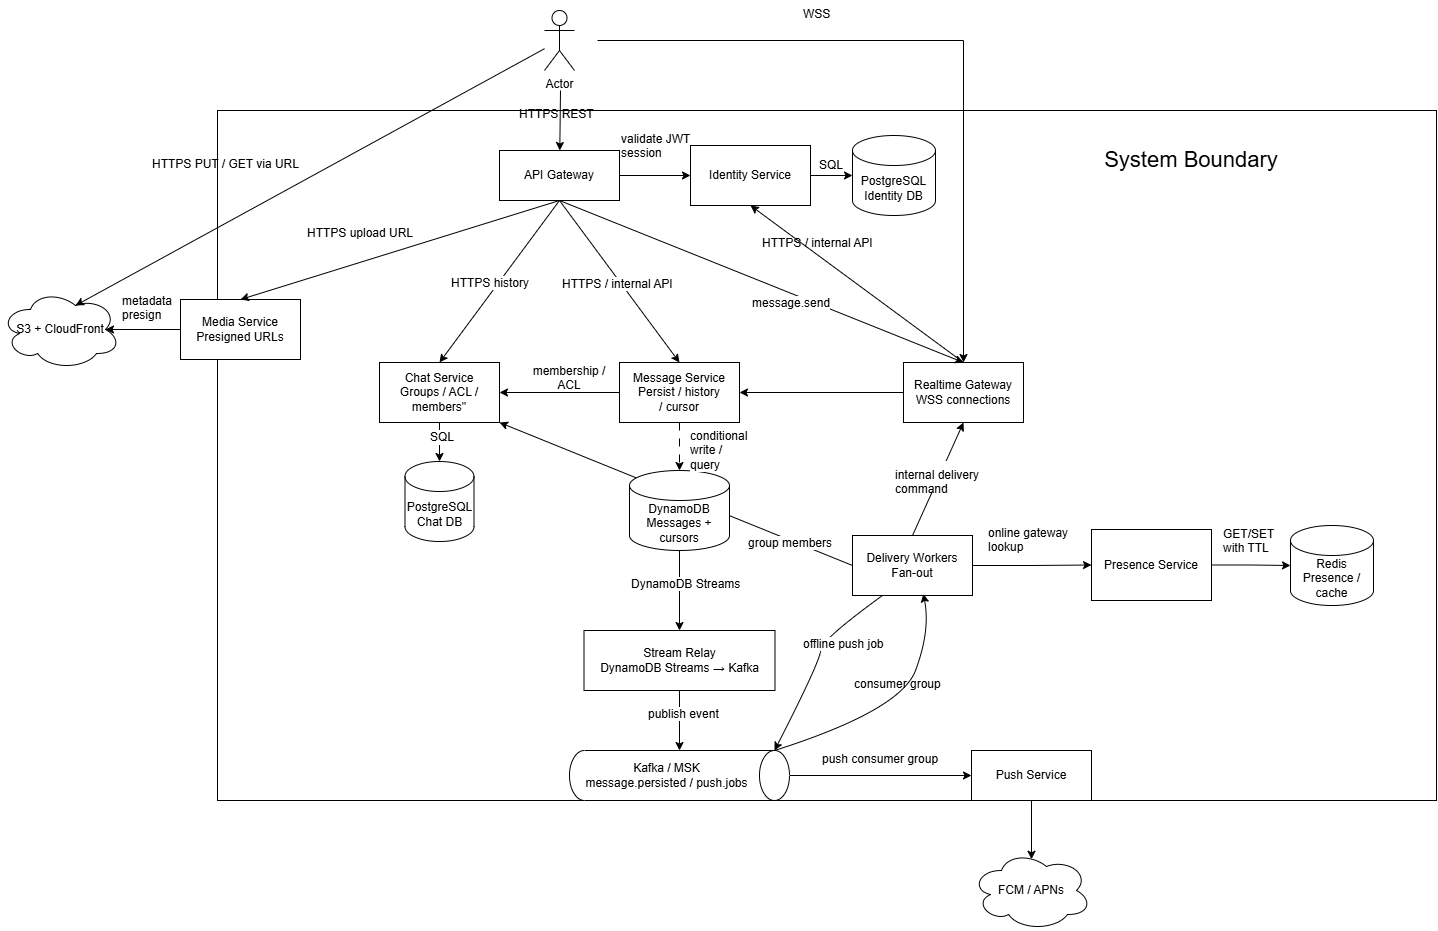

The diagram above was exported from draw.io. Its source (the exported page's mxGraphModel, read from the mxfile embedded in the PNG):
<mxGraphModel dx="1984" dy="631" grid="1" gridSize="10" guides="1" tooltips="1" connect="1" arrows="1" fold="1" page="1" pageScale="1" pageWidth="827" pageHeight="1169" math="0" shadow="0">
  <root>
    <mxCell id="0" />
    <mxCell id="1" parent="0" />
    <mxCell id="QW1cyYmWUl5Yp-r4qF4V-83" parent="1" style="rounded=0;whiteSpace=wrap;html=1;fontColor=none;noLabel=1;textOpacity=0;fillColor=none;" value="" vertex="1">
      <mxGeometry height="690" width="1219" x="57" y="130" as="geometry" />
    </mxCell>
    <mxCell id="QW1cyYmWUl5Yp-r4qF4V-76" edge="1" parent="1" source="QW1cyYmWUl5Yp-r4qF4V-8" style="endArrow=classic;html=1;rounded=0;defaultLabelBackgroundColor=page;exitX=0;exitY=0.5;exitDx=0;exitDy=0;entryX=1;entryY=1;entryDx=0;entryDy=0;" target="QW1cyYmWUl5Yp-r4qF4V-9" value="">
      <mxGeometry height="50" relative="1" width="50" as="geometry">
        <mxPoint x="220" y="700" as="sourcePoint" />
        <mxPoint x="270" y="650" as="targetPoint" />
      </mxGeometry>
    </mxCell>
    <mxCell id="DQX-8l4Y4pnk9EsQcE0J-1" parent="1" style="shape=umlActor;verticalLabelPosition=bottom;verticalAlign=top;html=1;outlineConnect=0;labelPerimeter=1;" value="Actor" vertex="1">
      <mxGeometry height="60" width="30" x="384" y="30" as="geometry" />
    </mxCell>
    <mxCell id="QW1cyYmWUl5Yp-r4qF4V-49" edge="1" parent="1" source="QW1cyYmWUl5Yp-r4qF4V-1" style="edgeStyle=orthogonalEdgeStyle;rounded=0;orthogonalLoop=1;jettySize=auto;html=1;exitX=1;exitY=0.5;exitDx=0;exitDy=0;entryX=0;entryY=0.5;entryDx=0;entryDy=0;defaultLabelBackgroundColor=page;" target="QW1cyYmWUl5Yp-r4qF4V-14">
      <mxGeometry relative="1" as="geometry" />
    </mxCell>
    <mxCell id="QW1cyYmWUl5Yp-r4qF4V-1" parent="1" style="rounded=0;whiteSpace=wrap;html=1;" value="API Gateway" vertex="1">
      <mxGeometry height="50" width="120" x="339" y="170" as="geometry" />
    </mxCell>
    <mxCell id="QW1cyYmWUl5Yp-r4qF4V-2" parent="1" style="rounded=0;whiteSpace=wrap;html=1;" value="Message Service&lt;div&gt;&lt;span style=&quot;background-color: transparent; color: light-dark(#000000, var(--ge-light-color, #ffffff));&quot;&gt;Persist /&amp;nbsp;&lt;/span&gt;&lt;span style=&quot;background-color: transparent; color: light-dark(#000000, var(--ge-light-color, #ffffff));&quot;&gt;history /&amp;nbsp;&lt;/span&gt;&lt;span style=&quot;background-color: transparent; color: light-dark(#000000, var(--ge-light-color, #ffffff));&quot;&gt;cursor&lt;/span&gt;&lt;/div&gt;" vertex="1">
      <mxGeometry height="60" width="120" x="459" y="382" as="geometry" />
    </mxCell>
    <mxCell id="QW1cyYmWUl5Yp-r4qF4V-55" edge="1" parent="1" source="QW1cyYmWUl5Yp-r4qF4V-3" style="edgeStyle=orthogonalEdgeStyle;rounded=0;orthogonalLoop=1;jettySize=auto;html=1;entryX=0.5;entryY=0;entryDx=0;entryDy=0;defaultLabelBackgroundColor=page;" target="QW1cyYmWUl5Yp-r4qF4V-6">
      <mxGeometry relative="1" as="geometry" />
    </mxCell>
    <mxCell id="QW1cyYmWUl5Yp-r4qF4V-3" parent="1" style="shape=cylinder3;whiteSpace=wrap;html=1;boundedLbl=1;backgroundOutline=1;size=15;" value="DynamoDB&lt;div&gt;Messages + cursors&lt;/div&gt;" vertex="1">
      <mxGeometry height="80" width="100" x="469" y="490" as="geometry" />
    </mxCell>
    <mxCell id="QW1cyYmWUl5Yp-r4qF4V-4" parent="1" style="rounded=0;whiteSpace=wrap;html=1;" value="Media Service&lt;div&gt;Presigned URLs&lt;/div&gt;" vertex="1">
      <mxGeometry height="60" width="120" x="20" y="319" as="geometry" />
    </mxCell>
    <mxCell id="QW1cyYmWUl5Yp-r4qF4V-5" parent="1" style="ellipse;shape=cloud;whiteSpace=wrap;html=1;perimeter=cloudPerimeter;" value="S3 + CloudFront" vertex="1">
      <mxGeometry height="80" width="120" x="-160" y="309" as="geometry" />
    </mxCell>
    <mxCell id="QW1cyYmWUl5Yp-r4qF4V-6" parent="1" style="rounded=0;whiteSpace=wrap;html=1;" value="Stream Relay&lt;div&gt;&lt;span style=&quot;background-color: transparent; color: light-dark(#000000, var(--ge-light-color, #ffffff));&quot;&gt;DynamoDB Streams → Kafka&lt;/span&gt;&lt;/div&gt;" vertex="1">
      <mxGeometry height="60" width="191" x="423.5" y="650" as="geometry" />
    </mxCell>
    <mxCell id="QW1cyYmWUl5Yp-r4qF4V-7" parent="1" style="shape=cylinder3;whiteSpace=wrap;html=1;boundedLbl=1;backgroundOutline=1;size=15;rotation=90;align=center;verticalAlign=middle;horizontal=0;" value="Kafka / MSK&lt;div&gt;message.persisted / push.jobs&lt;/div&gt;" vertex="1">
      <mxGeometry height="220" width="50" x="494" y="685" as="geometry" />
    </mxCell>
    <mxCell id="QW1cyYmWUl5Yp-r4qF4V-79" edge="1" parent="1" source="QW1cyYmWUl5Yp-r4qF4V-8" style="edgeStyle=orthogonalEdgeStyle;rounded=0;orthogonalLoop=1;jettySize=auto;html=1;exitX=1;exitY=0.5;exitDx=0;exitDy=0;entryX=0;entryY=0.5;entryDx=0;entryDy=0;defaultLabelBackgroundColor=page;" target="QW1cyYmWUl5Yp-r4qF4V-11">
      <mxGeometry relative="1" as="geometry" />
    </mxCell>
    <mxCell id="QW1cyYmWUl5Yp-r4qF4V-8" parent="1" style="rounded=0;whiteSpace=wrap;html=1;" value="Delivery Workers&lt;div&gt;Fan-out&lt;/div&gt;" vertex="1">
      <mxGeometry height="60" width="120" x="692" y="555" as="geometry" />
    </mxCell>
    <mxCell id="QW1cyYmWUl5Yp-r4qF4V-9" parent="1" style="rounded=0;whiteSpace=wrap;html=1;" value="Chat Service&lt;div&gt;Groups / ACL / members&quot;&lt;/div&gt;" vertex="1">
      <mxGeometry height="60" width="120" x="219" y="382" as="geometry" />
    </mxCell>
    <mxCell id="QW1cyYmWUl5Yp-r4qF4V-10" parent="1" style="shape=cylinder3;whiteSpace=wrap;html=1;boundedLbl=1;backgroundOutline=1;size=15;" value="PostgreSQL&lt;div&gt;Chat DB&lt;/div&gt;" vertex="1">
      <mxGeometry height="80" width="69" x="244.5" y="481" as="geometry" />
    </mxCell>
    <mxCell id="QW1cyYmWUl5Yp-r4qF4V-11" parent="1" style="rounded=0;whiteSpace=wrap;html=1;" value="Presence Service" vertex="1">
      <mxGeometry height="71" width="120" x="931" y="549" as="geometry" />
    </mxCell>
    <mxCell id="QW1cyYmWUl5Yp-r4qF4V-13" parent="1" style="rounded=0;whiteSpace=wrap;html=1;" value="Realtime Gateway&lt;div&gt;WSS connections&lt;/div&gt;" vertex="1">
      <mxGeometry height="60" width="120" x="743" y="382" as="geometry" />
    </mxCell>
    <mxCell id="QW1cyYmWUl5Yp-r4qF4V-14" parent="1" style="rounded=0;whiteSpace=wrap;html=1;" value="Identity Service" vertex="1">
      <mxGeometry height="60" width="120" x="530" y="165" as="geometry" />
    </mxCell>
    <mxCell id="QW1cyYmWUl5Yp-r4qF4V-15" parent="1" style="shape=cylinder3;whiteSpace=wrap;html=1;boundedLbl=1;backgroundOutline=1;size=15;" value="PostgreSQL&lt;div&gt;Identity DB&lt;/div&gt;" vertex="1">
      <mxGeometry height="80" width="83" x="692" y="155" as="geometry" />
    </mxCell>
    <mxCell id="QW1cyYmWUl5Yp-r4qF4V-17" edge="1" parent="1" source="QW1cyYmWUl5Yp-r4qF4V-1" style="endArrow=classic;html=1;rounded=0;defaultLabelBackgroundColor=page;exitX=0.5;exitY=1;exitDx=0;exitDy=0;entryX=0.5;entryY=0;entryDx=0;entryDy=0;" target="QW1cyYmWUl5Yp-r4qF4V-2" value="">
      <mxGeometry height="50" relative="1" width="50" as="geometry">
        <mxPoint x="360" y="320" as="sourcePoint" />
        <mxPoint x="410" y="270" as="targetPoint" />
      </mxGeometry>
    </mxCell>
    <mxCell id="QW1cyYmWUl5Yp-r4qF4V-18" edge="1" parent="1" source="QW1cyYmWUl5Yp-r4qF4V-1" style="endArrow=classic;html=1;rounded=0;defaultLabelBackgroundColor=page;exitX=0.5;exitY=1;exitDx=0;exitDy=0;entryX=0.5;entryY=0;entryDx=0;entryDy=0;" target="QW1cyYmWUl5Yp-r4qF4V-9" value="">
      <mxGeometry height="50" relative="1" width="50" as="geometry">
        <mxPoint x="360" y="320" as="sourcePoint" />
        <mxPoint x="410" y="270" as="targetPoint" />
      </mxGeometry>
    </mxCell>
    <mxCell id="QW1cyYmWUl5Yp-r4qF4V-19" edge="1" parent="1" source="QW1cyYmWUl5Yp-r4qF4V-9" style="endArrow=classic;html=1;rounded=0;defaultLabelBackgroundColor=page;entryX=0.5;entryY=0;entryDx=0;entryDy=0;entryPerimeter=0;" target="QW1cyYmWUl5Yp-r4qF4V-10" value="">
      <mxGeometry height="50" relative="1" width="50" as="geometry">
        <mxPoint x="350" y="369" as="sourcePoint" />
        <mxPoint x="400" y="319" as="targetPoint" />
      </mxGeometry>
    </mxCell>
    <mxCell id="QW1cyYmWUl5Yp-r4qF4V-20" parent="1" style="text;whiteSpace=wrap;labelBackgroundColor=default;" value="HTTPS / internal API" vertex="1">
      <mxGeometry height="20" width="140" x="400" y="290" as="geometry" />
    </mxCell>
    <mxCell id="QW1cyYmWUl5Yp-r4qF4V-21" edge="1" parent="1" source="QW1cyYmWUl5Yp-r4qF4V-2" style="endArrow=classic;html=1;rounded=0;defaultLabelBackgroundColor=page;entryX=1;entryY=0.5;entryDx=0;entryDy=0;" target="QW1cyYmWUl5Yp-r4qF4V-9" value="">
      <mxGeometry height="50" relative="1" width="50" as="geometry">
        <mxPoint x="350" y="369" as="sourcePoint" />
        <mxPoint x="400" y="319" as="targetPoint" />
      </mxGeometry>
    </mxCell>
    <mxCell id="QW1cyYmWUl5Yp-r4qF4V-22" parent="1" style="text;whiteSpace=wrap;align=center;" value="membership / ACL" vertex="1">
      <mxGeometry height="20" width="100" x="359" y="377" as="geometry" />
    </mxCell>
    <mxCell id="QW1cyYmWUl5Yp-r4qF4V-24" parent="1" style="text;html=1;whiteSpace=wrap;strokeColor=none;fillColor=none;align=center;verticalAlign=middle;rounded=0;labelBackgroundColor=default;" value="SQL" vertex="1">
      <mxGeometry height="20" width="60" x="252" y="447" as="geometry" />
    </mxCell>
    <mxCell id="QW1cyYmWUl5Yp-r4qF4V-25" parent="1" style="text;whiteSpace=wrap;labelBackgroundColor=default;" value="HTTPS history" vertex="1">
      <mxGeometry height="20" width="83" x="289" y="289" as="geometry" />
    </mxCell>
    <mxCell id="QW1cyYmWUl5Yp-r4qF4V-26" edge="1" parent="1" style="endArrow=classic;html=1;rounded=0;defaultLabelBackgroundColor=page;" target="QW1cyYmWUl5Yp-r4qF4V-1" value="">
      <mxGeometry height="50" relative="1" width="50" as="geometry">
        <mxPoint x="400" y="110" as="sourcePoint" />
        <mxPoint x="400" y="260" as="targetPoint" />
      </mxGeometry>
    </mxCell>
    <mxCell id="QW1cyYmWUl5Yp-r4qF4V-27" parent="1" style="text;whiteSpace=wrap;" value="HTTPS REST" vertex="1">
      <mxGeometry height="30" width="83" x="357" y="120" as="geometry" />
    </mxCell>
    <mxCell id="QW1cyYmWUl5Yp-r4qF4V-28" edge="1" parent="1" source="QW1cyYmWUl5Yp-r4qF4V-1" style="endArrow=classic;html=1;rounded=0;defaultLabelBackgroundColor=page;entryX=0.5;entryY=0;entryDx=0;entryDy=0;exitX=0.5;exitY=1;exitDx=0;exitDy=0;" target="QW1cyYmWUl5Yp-r4qF4V-4" value="">
      <mxGeometry height="50" relative="1" width="50" as="geometry">
        <mxPoint x="350" y="340" as="sourcePoint" />
        <mxPoint x="400" y="290" as="targetPoint" />
      </mxGeometry>
    </mxCell>
    <mxCell id="QW1cyYmWUl5Yp-r4qF4V-29" parent="1" style="text;whiteSpace=wrap;" value="HTTPS upload URL" vertex="1">
      <mxGeometry height="30" width="140" x="145" y="239" as="geometry" />
    </mxCell>
    <mxCell id="QW1cyYmWUl5Yp-r4qF4V-30" edge="1" parent="1" source="QW1cyYmWUl5Yp-r4qF4V-4" style="endArrow=classic;html=1;rounded=0;defaultLabelBackgroundColor=page;exitX=0;exitY=0.5;exitDx=0;exitDy=0;" target="QW1cyYmWUl5Yp-r4qF4V-5" value="">
      <mxGeometry height="50" relative="1" width="50" as="geometry">
        <mxPoint x="250" y="429" as="sourcePoint" />
        <mxPoint x="300" y="379" as="targetPoint" />
      </mxGeometry>
    </mxCell>
    <mxCell id="QW1cyYmWUl5Yp-r4qF4V-31" parent="1" style="text;whiteSpace=wrap;" value="metadata&#10;presign" vertex="1">
      <mxGeometry height="35" width="51" x="-40" y="306.5" as="geometry" />
    </mxCell>
    <mxCell id="QW1cyYmWUl5Yp-r4qF4V-32" edge="1" parent="1" source="DQX-8l4Y4pnk9EsQcE0J-1" style="endArrow=classic;html=1;rounded=0;defaultLabelBackgroundColor=page;entryX=0.625;entryY=0.2;entryDx=0;entryDy=0;entryPerimeter=0;" target="QW1cyYmWUl5Yp-r4qF4V-5" value="">
      <mxGeometry height="50" relative="1" width="50" as="geometry">
        <mxPoint x="440" y="110" as="sourcePoint" />
        <mxPoint x="190" y="350" as="targetPoint" />
      </mxGeometry>
    </mxCell>
    <mxCell id="QW1cyYmWUl5Yp-r4qF4V-33" parent="1" style="text;whiteSpace=wrap;" value="HTTPS PUT / GET via URL" vertex="1">
      <mxGeometry height="30" width="180" x="-10" y="170" as="geometry" />
    </mxCell>
    <mxCell id="QW1cyYmWUl5Yp-r4qF4V-34" edge="1" parent="1" style="endArrow=classic;html=1;rounded=0;defaultLabelBackgroundColor=page;entryX=0.5;entryY=0;entryDx=0;entryDy=0;" target="QW1cyYmWUl5Yp-r4qF4V-13" value="">
      <mxGeometry height="50" relative="1" width="50" as="geometry">
        <Array as="points">
          <mxPoint x="803" y="60" />
        </Array>
        <mxPoint x="437" y="59.999999999999886" as="sourcePoint" />
        <mxPoint x="413" y="290" as="targetPoint" />
      </mxGeometry>
    </mxCell>
    <mxCell id="QW1cyYmWUl5Yp-r4qF4V-35" parent="1" style="text;whiteSpace=wrap;" value="WSS" vertex="1">
      <mxGeometry height="30" width="51" x="641" y="20" as="geometry" />
    </mxCell>
    <mxCell id="QW1cyYmWUl5Yp-r4qF4V-36" edge="1" parent="1" source="QW1cyYmWUl5Yp-r4qF4V-1" style="endArrow=classic;html=1;rounded=0;defaultLabelBackgroundColor=page;entryX=0.5;entryY=0;entryDx=0;entryDy=0;exitX=0.5;exitY=1;exitDx=0;exitDy=0;" target="QW1cyYmWUl5Yp-r4qF4V-13" value="">
      <mxGeometry height="50" relative="1" width="50" as="geometry">
        <mxPoint x="410" y="350" as="sourcePoint" />
        <mxPoint x="460" y="300" as="targetPoint" />
      </mxGeometry>
    </mxCell>
    <mxCell id="QW1cyYmWUl5Yp-r4qF4V-37" parent="1" style="text;whiteSpace=wrap;labelBackgroundColor=default;" value="HTTPS / internal API" vertex="1">
      <mxGeometry height="20" width="120" x="600" y="249" as="geometry" />
    </mxCell>
    <mxCell id="QW1cyYmWUl5Yp-r4qF4V-39" edge="1" parent="1" source="QW1cyYmWUl5Yp-r4qF4V-13" style="endArrow=classic;html=1;rounded=0;defaultLabelBackgroundColor=page;exitX=0;exitY=0.5;exitDx=0;exitDy=0;entryX=1;entryY=0.5;entryDx=0;entryDy=0;" target="QW1cyYmWUl5Yp-r4qF4V-2" value="">
      <mxGeometry height="50" relative="1" width="50" as="geometry">
        <mxPoint x="410" y="379" as="sourcePoint" />
        <mxPoint x="460" y="329" as="targetPoint" />
      </mxGeometry>
    </mxCell>
    <UserObject label="message.send" link="message.send" id="QW1cyYmWUl5Yp-r4qF4V-40">
      <mxCell parent="1" style="text;whiteSpace=wrap;labelBackgroundColor=default;" vertex="1">
        <mxGeometry height="30" width="92" x="590" y="309" as="geometry" />
      </mxCell>
    </UserObject>
    <mxCell id="QW1cyYmWUl5Yp-r4qF4V-42" edge="1" parent="1" source="QW1cyYmWUl5Yp-r4qF4V-13" style="endArrow=classic;html=1;rounded=0;defaultLabelBackgroundColor=page;entryX=0.5;entryY=1;entryDx=0;entryDy=0;exitX=0.5;exitY=0;exitDx=0;exitDy=0;" target="QW1cyYmWUl5Yp-r4qF4V-14" value="">
      <mxGeometry height="50" relative="1" width="50" as="geometry">
        <mxPoint x="560" y="409" as="sourcePoint" />
        <mxPoint x="686" y="496" as="targetPoint" />
      </mxGeometry>
    </mxCell>
    <mxCell id="QW1cyYmWUl5Yp-r4qF4V-43" edge="1" parent="1" source="QW1cyYmWUl5Yp-r4qF4V-14" style="endArrow=classic;html=1;rounded=0;defaultLabelBackgroundColor=page;exitX=1;exitY=0.5;exitDx=0;exitDy=0;entryX=0;entryY=0.5;entryDx=0;entryDy=0;entryPerimeter=0;" target="QW1cyYmWUl5Yp-r4qF4V-15" value="">
      <mxGeometry height="50" relative="1" width="50" as="geometry">
        <mxPoint x="410" y="479" as="sourcePoint" />
        <mxPoint x="460" y="429" as="targetPoint" />
      </mxGeometry>
    </mxCell>
    <mxCell id="QW1cyYmWUl5Yp-r4qF4V-44" parent="1" style="text;whiteSpace=wrap;labelBackgroundColor=light-dark(#FFFFFF,#000000);" value="validate JWT&#10;session" vertex="1">
      <mxGeometry height="30" width="92" x="459" y="145" as="geometry" />
    </mxCell>
    <mxCell id="QW1cyYmWUl5Yp-r4qF4V-45" parent="1" style="text;html=1;whiteSpace=wrap;strokeColor=none;fillColor=none;align=center;verticalAlign=middle;rounded=0;labelBackgroundColor=default;" value="SQL" vertex="1">
      <mxGeometry height="20" width="60" x="641" y="175" as="geometry" />
    </mxCell>
    <mxCell id="QW1cyYmWUl5Yp-r4qF4V-53" edge="1" parent="1" source="QW1cyYmWUl5Yp-r4qF4V-2" style="endArrow=classic;html=1;rounded=0;defaultLabelBackgroundColor=page;exitX=0.5;exitY=1;exitDx=0;exitDy=0;entryX=0.5;entryY=0;entryDx=0;entryDy=0;entryPerimeter=0;dashed=1;dashPattern=8 8;" target="QW1cyYmWUl5Yp-r4qF4V-3" value="">
      <mxGeometry height="50" relative="1" width="50" as="geometry">
        <mxPoint x="440" y="640" as="sourcePoint" />
        <mxPoint x="490" y="590" as="targetPoint" />
      </mxGeometry>
    </mxCell>
    <mxCell id="QW1cyYmWUl5Yp-r4qF4V-54" parent="1" style="text;whiteSpace=wrap;labelBackgroundColor=default;" value="conditional write / query" vertex="1">
      <mxGeometry height="20" width="51" x="528" y="442" as="geometry" />
    </mxCell>
    <mxCell id="QW1cyYmWUl5Yp-r4qF4V-56" parent="1" style="text;whiteSpace=wrap;labelBackgroundColor=default;" value="DynamoDB Streams" vertex="1">
      <mxGeometry height="20" width="112" x="469" y="590" as="geometry" />
    </mxCell>
    <mxCell id="QW1cyYmWUl5Yp-r4qF4V-57" edge="1" parent="1" source="QW1cyYmWUl5Yp-r4qF4V-6" style="endArrow=classic;html=1;rounded=0;defaultLabelBackgroundColor=page;entryX=0;entryY=0.5;entryDx=0;entryDy=0;entryPerimeter=0;exitX=0.5;exitY=1;exitDx=0;exitDy=0;" target="QW1cyYmWUl5Yp-r4qF4V-7" value="">
      <mxGeometry height="50" relative="1" width="50" as="geometry">
        <mxPoint x="430" y="740" as="sourcePoint" />
        <mxPoint x="480" y="690" as="targetPoint" />
      </mxGeometry>
    </mxCell>
    <mxCell id="QW1cyYmWUl5Yp-r4qF4V-58" parent="1" style="text;whiteSpace=wrap;labelBackgroundColor=default;" value="publish event" vertex="1">
      <mxGeometry height="30" width="83" x="486" y="720" as="geometry" />
    </mxCell>
    <mxCell id="QW1cyYmWUl5Yp-r4qF4V-59" parent="1" style="rounded=0;whiteSpace=wrap;html=1;" value="Push Service" vertex="1">
      <mxGeometry height="50" width="120" x="811" y="770" as="geometry" />
    </mxCell>
    <mxCell id="QW1cyYmWUl5Yp-r4qF4V-60" parent="1" style="ellipse;shape=cloud;whiteSpace=wrap;html=1;perimeter=cloudPerimeter;" value="FCM / APNs" vertex="1">
      <mxGeometry height="80" width="120" x="811" y="870" as="geometry" />
    </mxCell>
    <mxCell id="QW1cyYmWUl5Yp-r4qF4V-61" edge="1" parent="1" source="QW1cyYmWUl5Yp-r4qF4V-7" style="endArrow=classic;html=1;rounded=0;defaultLabelBackgroundColor=page;exitX=0.5;exitY=0;exitDx=0;exitDy=0;exitPerimeter=0;entryX=0;entryY=0.5;entryDx=0;entryDy=0;" target="QW1cyYmWUl5Yp-r4qF4V-59" value="">
      <mxGeometry height="50" relative="1" width="50" as="geometry">
        <mxPoint x="350" y="760" as="sourcePoint" />
        <mxPoint x="400" y="710" as="targetPoint" />
      </mxGeometry>
    </mxCell>
    <mxCell id="QW1cyYmWUl5Yp-r4qF4V-63" edge="1" parent="1" source="QW1cyYmWUl5Yp-r4qF4V-59" style="endArrow=classic;html=1;rounded=0;defaultLabelBackgroundColor=page;exitX=0.5;exitY=1;exitDx=0;exitDy=0;" target="QW1cyYmWUl5Yp-r4qF4V-60" value="">
      <mxGeometry height="50" relative="1" width="50" as="geometry">
        <mxPoint x="610" y="900" as="sourcePoint" />
        <mxPoint x="660" y="850" as="targetPoint" />
      </mxGeometry>
    </mxCell>
    <mxCell id="QW1cyYmWUl5Yp-r4qF4V-64" parent="1" style="text;whiteSpace=wrap;" value="push consumer group" vertex="1">
      <mxGeometry height="20" width="120" x="660" y="765" as="geometry" />
    </mxCell>
    <mxCell id="QW1cyYmWUl5Yp-r4qF4V-66" parent="1" style="text;whiteSpace=wrap;labelBackgroundColor=default;" value="consumer group" vertex="1">
      <mxGeometry height="30" width="112" x="692" y="690" as="geometry" />
    </mxCell>
    <mxCell id="QW1cyYmWUl5Yp-r4qF4V-69" edge="1" parent="1" source="QW1cyYmWUl5Yp-r4qF4V-7" style="curved=1;curveGeometry=1;endArrow=classic;html=1;rounded=0;defaultLabelBackgroundColor=page;exitX=0;exitY=0;exitDx=0;exitDy=15;exitPerimeter=0;entryX=0.59;entryY=0.973;entryDx=0;entryDy=0;entryPerimeter=0;" target="QW1cyYmWUl5Yp-r4qF4V-8" value="">
      <mxGeometry height="50" relative="1" width="50" x="-0.2009" as="geometry">
        <Array as="points">
          <mxPoint x="740" y="730" />
          <mxPoint x="770" y="650" />
        </Array>
        <mxPoint x="410" y="660" as="sourcePoint" />
        <mxPoint x="460" y="610" as="targetPoint" />
      </mxGeometry>
    </mxCell>
    <mxCell id="QW1cyYmWUl5Yp-r4qF4V-72" edge="1" parent="1" source="QW1cyYmWUl5Yp-r4qF4V-8" style="curved=1;curveGeometry=1;endArrow=classic;html=1;rounded=0;defaultLabelBackgroundColor=page;entryX=0;entryY=0;entryDx=0;entryDy=15;entryPerimeter=0;exitX=0.25;exitY=1;exitDx=0;exitDy=0;" target="QW1cyYmWUl5Yp-r4qF4V-7" value="">
      <mxGeometry height="50" relative="1" width="50" x="0.1089" as="geometry">
        <Array as="points">
          <mxPoint x="660" y="660" />
          <mxPoint x="660" y="680" />
        </Array>
        <mxPoint x="410" y="660" as="sourcePoint" />
        <mxPoint x="460" y="610" as="targetPoint" />
      </mxGeometry>
    </mxCell>
    <mxCell id="QW1cyYmWUl5Yp-r4qF4V-73" parent="1" style="text;whiteSpace=wrap;labelBackgroundColor=default;" value="offline push job" vertex="1">
      <mxGeometry height="20" width="92" x="641" y="650" as="geometry" />
    </mxCell>
    <mxCell id="QW1cyYmWUl5Yp-r4qF4V-77" parent="1" style="text;whiteSpace=wrap;labelBackgroundColor=default;" value="group members" vertex="1">
      <mxGeometry height="20" width="100" x="586" y="549" as="geometry" />
    </mxCell>
    <mxCell id="QW1cyYmWUl5Yp-r4qF4V-78" parent="1" style="text;whiteSpace=wrap;" value="online gateway lookup" vertex="1">
      <mxGeometry height="40" width="92" x="826" y="539" as="geometry" />
    </mxCell>
    <mxCell id="QW1cyYmWUl5Yp-r4qF4V-80" parent="1" style="shape=cylinder3;whiteSpace=wrap;html=1;boundedLbl=1;backgroundOutline=1;size=15;" value="Redis&lt;div&gt;Presence / cache&lt;/div&gt;" vertex="1">
      <mxGeometry height="80" width="83" x="1130" y="545" as="geometry" />
    </mxCell>
    <mxCell id="QW1cyYmWUl5Yp-r4qF4V-81" edge="1" parent="1" source="QW1cyYmWUl5Yp-r4qF4V-11" style="edgeStyle=orthogonalEdgeStyle;rounded=0;orthogonalLoop=1;jettySize=auto;html=1;exitX=1;exitY=0.5;exitDx=0;exitDy=0;entryX=0;entryY=0.5;entryDx=0;entryDy=0;entryPerimeter=0;defaultLabelBackgroundColor=page;" target="QW1cyYmWUl5Yp-r4qF4V-80">
      <mxGeometry relative="1" as="geometry" />
    </mxCell>
    <mxCell id="QW1cyYmWUl5Yp-r4qF4V-82" parent="1" style="text;whiteSpace=wrap;" value="GET/SET with TTL" vertex="1">
      <mxGeometry height="30" width="60" x="1061" y="540" as="geometry" />
    </mxCell>
    <mxCell id="QW1cyYmWUl5Yp-r4qF4V-84" parent="1" style="text;html=1;whiteSpace=wrap;strokeColor=none;fillColor=none;align=center;verticalAlign=middle;rounded=0;" value="&lt;font style=&quot;font-size: 22px;&quot;&gt;System Boundary&lt;/font&gt;" vertex="1">
      <mxGeometry height="30" width="281.5" x="890" y="165" as="geometry" />
    </mxCell>
    <mxCell id="QW1cyYmWUl5Yp-r4qF4V-85" edge="1" parent="1" source="QW1cyYmWUl5Yp-r4qF4V-8" style="endArrow=classic;html=1;rounded=0;defaultLabelBackgroundColor=page;entryX=0.5;entryY=1;entryDx=0;entryDy=0;exitX=0.5;exitY=0;exitDx=0;exitDy=0;" target="QW1cyYmWUl5Yp-r4qF4V-13" value="">
      <mxGeometry height="50" relative="1" width="50" as="geometry">
        <mxPoint x="600" y="550" as="sourcePoint" />
        <mxPoint x="650" y="500" as="targetPoint" />
      </mxGeometry>
    </mxCell>
    <mxCell id="QW1cyYmWUl5Yp-r4qF4V-86" parent="1" style="text;whiteSpace=wrap;fillColor=default;" value="internal delivery command" vertex="1">
      <mxGeometry height="30" width="100" x="733" y="481" as="geometry" />
    </mxCell>
  </root>
</mxGraphModel>